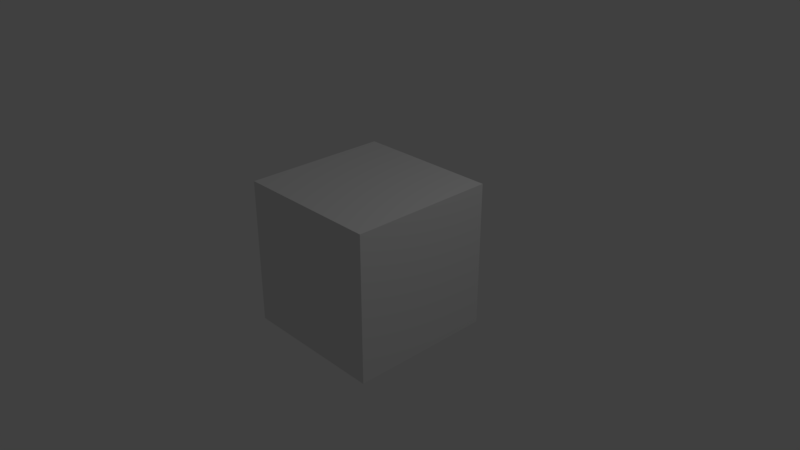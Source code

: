 # Source: cube_unshattered.blend  (saved by Blender 2.79.0; exported with 4.5.12 LTS)
import bpy
from mathutils import Matrix  # noqa: F401  (used for matrix-valued properties, if any)

bpy.ops.wm.read_factory_settings(use_empty=True)
scene = bpy.context.scene
scene.name = 'Scene'

# ---- collections
col_collection_1 = bpy.data.collections.new('Collection 1'); scene.collection.children.link(col_collection_1)

# ---- world
world_world = bpy.data.worlds.new('World'); scene.world = world_world
world_world.color = (0.05088, 0.05088, 0.05088)
world_world.use_sun_shadow = False
world_world.sun_shadow_jitter_overblur = 0.0
world_world.cycles.sampling_method = 'MANUAL'

# ---- cameras
cam_camera = bpy.data.cameras.new('Camera')
cam_camera.clip_end = 100.0
cam_camera.lens = 35.0
cam_camera.sensor_width = 32.0
cam_camera.sensor_height = 18.0
cam_camera.ortho_scale = 7.314
cam_camera.dof.focus_distance = 0.0
cam_camera.dof.aperture_fstop = 128.0

# ---- lights
light_lamp = bpy.data.lights.new('Lamp', 'POINT')
light_lamp.transmission_factor = 0.0
light_lamp.cutoff_distance = 30.0
light_lamp.energy = 100.0
light_lamp.shadow_buffer_clip_start = 1.001
light_lamp.shadow_soft_size = 0.1
light_lamp.shadow_maximum_resolution = 0.006
light_lamp.use_absolute_resolution = True

# ---- meshes
me_cube_001 = bpy.data.meshes.new('Cube.001')
me_cube_001.from_pydata([(-1.0, -1.0, -1.0), (-1.0, -1.0, 1.0), (-1.0, 1.0, -1.0), (-1.0, 1.0, 1.0), (1.0, -1.0, -1.0), (1.0, -1.0, 1.0), (1.0, 1.0, -1.0), (1.0, 1.0, 1.0)], [], [(0, 1, 3, 2), (2, 3, 7, 6), (6, 7, 5, 4), (4, 5, 1, 0), (2, 6, 4, 0), (7, 3, 1, 5)])
me_cube_001.use_remesh_preserve_volume = False
me_cube_001.use_remesh_preserve_attributes = False
me_cube_001.use_mirror_vertex_groups = False
me_cube_001.update()

# ---- objects
ob_cube = bpy.data.objects.new('Cube', me_cube_001)
ob_lamp = bpy.data.objects.new('Lamp', light_lamp)
ob_camera = bpy.data.objects.new('Camera', cam_camera)

# ---- transforms, parenting, visibility, modifiers, constraints
ob_cube.location = (0.0, 0.0, 0.0)
ob_cube.lineart.crease_threshold = 0.0
ob_lamp.location = (4.076, 1.005, 5.904)
ob_lamp.rotation_euler = (0.6503, 0.05522, 1.866)
ob_lamp.lock_rotations_4d = False
ob_lamp.empty_display_type = 'ARROWS'
ob_lamp.color = (0.0, 0.0, 0.0, 0.0)
ob_lamp.lineart.crease_threshold = 0.0
ob_camera.location = (7.481, -6.508, 5.344)
ob_camera.rotation_euler = (1.109, 0.0, 0.8149)
ob_camera.lock_rotations_4d = False
ob_camera.empty_display_type = 'ARROWS'
ob_camera.color = (0.0, 0.0, 0.0, 0.0)
ob_camera.display_type = 'WIRE'
ob_camera.lineart.crease_threshold = 0.0

# ---- collection membership
col_collection_1.objects.link(ob_cube)
col_collection_1.objects.link(ob_lamp)
col_collection_1.objects.link(ob_camera)

# ---- scene / render settings (as saved in the file)
scene.camera = ob_camera
scene.frame_start = 1; scene.frame_end = 250; scene.frame_set(1)
scene.render.engine = 'BLENDER_EEVEE_NEXT'
scene.render.resolution_percentage = 50
scene.render.dither_intensity = 0.0
scene.cycles.use_denoising = False
scene.cycles.samples = 128
scene.cycles.sampling_pattern = 'TABULATED_SOBOL'
scene.cycles.use_adaptive_sampling = False
scene.cycles.use_light_tree = False
scene.cycles.blur_glossy = 0.0
scene.cycles.sample_clamp_indirect = 0.0
scene.view_settings.view_transform = 'Standard'
bpy.context.view_layer.update()
